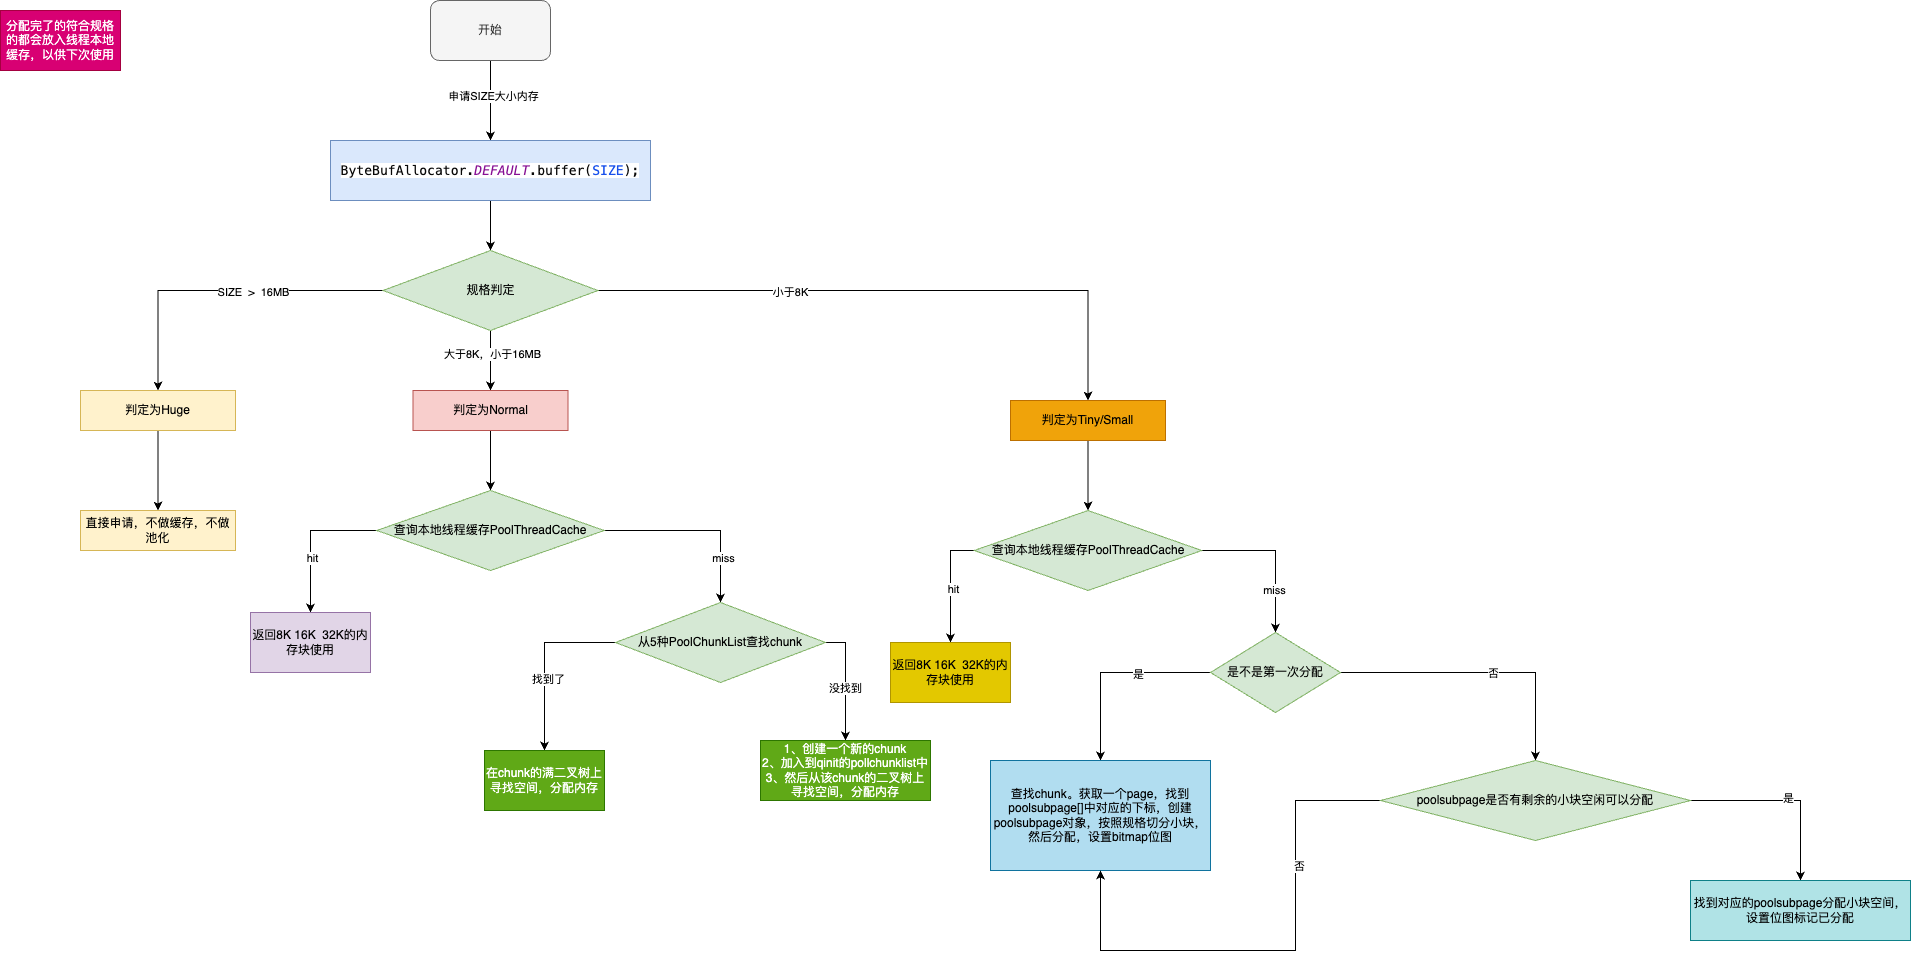

The diagram above was exported from draw.io. Its source (the exported page's mxGraphModel, read from the mxfile embedded in the PNG):
<mxGraphModel dx="1434" dy="-1555" grid="1" gridSize="10" guides="1" tooltips="1" connect="1" arrows="1" fold="1" page="1" pageScale="1" pageWidth="827" pageHeight="1169" math="0" shadow="0">
  <root>
    <mxCell id="0" />
    <mxCell id="1" parent="0" />
    <mxCell id="hQVrS3OMnjvp_vThqw1O-1" style="edgeStyle=orthogonalEdgeStyle;rounded=0;orthogonalLoop=1;jettySize=auto;html=1;exitX=0.5;exitY=1;exitDx=0;exitDy=0;entryX=0.5;entryY=0;entryDx=0;entryDy=0;" edge="1" parent="1" source="hQVrS3OMnjvp_vThqw1O-3" target="hQVrS3OMnjvp_vThqw1O-5">
      <mxGeometry relative="1" as="geometry" />
    </mxCell>
    <mxCell id="hQVrS3OMnjvp_vThqw1O-2" value="申请SIZE大小内存" style="edgeLabel;html=1;align=center;verticalAlign=middle;resizable=0;points=[];" vertex="1" connectable="0" parent="hQVrS3OMnjvp_vThqw1O-1">
      <mxGeometry x="-0.125" y="2" relative="1" as="geometry">
        <mxPoint as="offset" />
      </mxGeometry>
    </mxCell>
    <mxCell id="hQVrS3OMnjvp_vThqw1O-3" value="开始" style="rounded=1;whiteSpace=wrap;html=1;fillColor=#f5f5f5;fontColor=#333333;strokeColor=#666666;" vertex="1" parent="1">
      <mxGeometry x="630" y="3420" width="120" height="60" as="geometry" />
    </mxCell>
    <mxCell id="hQVrS3OMnjvp_vThqw1O-4" style="edgeStyle=orthogonalEdgeStyle;rounded=0;orthogonalLoop=1;jettySize=auto;html=1;exitX=0.5;exitY=1;exitDx=0;exitDy=0;entryX=0.5;entryY=0;entryDx=0;entryDy=0;" edge="1" parent="1" source="hQVrS3OMnjvp_vThqw1O-5" target="hQVrS3OMnjvp_vThqw1O-12">
      <mxGeometry relative="1" as="geometry" />
    </mxCell>
    <mxCell id="hQVrS3OMnjvp_vThqw1O-5" value="&lt;pre style=&quot;background-color: rgb(255, 255, 255); font-family: &amp;quot;JetBrains Mono&amp;quot;, monospace; font-size: 9.8pt;&quot;&gt;&lt;span style=&quot;color: rgb(8, 8, 8);&quot;&gt;ByteBufAllocator.&lt;span style=&quot;color:#871094;font-style:italic;&quot;&gt;DEFAULT&lt;/span&gt;.buffer(&lt;/span&gt;&lt;font color=&quot;#1750eb&quot;&gt;SIZE&lt;/font&gt;&lt;font color=&quot;#080808&quot;&gt;);&lt;/font&gt;&lt;/pre&gt;" style="rounded=0;whiteSpace=wrap;html=1;fillColor=#dae8fc;strokeColor=#6c8ebf;" vertex="1" parent="1">
      <mxGeometry x="530" y="3560" width="320" height="60" as="geometry" />
    </mxCell>
    <mxCell id="hQVrS3OMnjvp_vThqw1O-6" style="edgeStyle=orthogonalEdgeStyle;rounded=0;orthogonalLoop=1;jettySize=auto;html=1;exitX=0;exitY=0.5;exitDx=0;exitDy=0;entryX=0.5;entryY=0;entryDx=0;entryDy=0;" edge="1" parent="1" source="hQVrS3OMnjvp_vThqw1O-12" target="hQVrS3OMnjvp_vThqw1O-14">
      <mxGeometry relative="1" as="geometry" />
    </mxCell>
    <mxCell id="hQVrS3OMnjvp_vThqw1O-7" value="SIZE&amp;nbsp; &amp;gt;&amp;nbsp; 16MB" style="edgeLabel;html=1;align=center;verticalAlign=middle;resizable=0;points=[];" vertex="1" connectable="0" parent="hQVrS3OMnjvp_vThqw1O-6">
      <mxGeometry x="-0.1937" y="1" relative="1" as="geometry">
        <mxPoint x="1" as="offset" />
      </mxGeometry>
    </mxCell>
    <mxCell id="hQVrS3OMnjvp_vThqw1O-8" style="edgeStyle=orthogonalEdgeStyle;rounded=0;orthogonalLoop=1;jettySize=auto;html=1;exitX=0.5;exitY=1;exitDx=0;exitDy=0;entryX=0.5;entryY=0;entryDx=0;entryDy=0;" edge="1" parent="1" source="hQVrS3OMnjvp_vThqw1O-12" target="hQVrS3OMnjvp_vThqw1O-17">
      <mxGeometry relative="1" as="geometry" />
    </mxCell>
    <mxCell id="hQVrS3OMnjvp_vThqw1O-9" value="大于8K，小于16MB" style="edgeLabel;html=1;align=center;verticalAlign=middle;resizable=0;points=[];" vertex="1" connectable="0" parent="hQVrS3OMnjvp_vThqw1O-8">
      <mxGeometry x="-0.25" y="1" relative="1" as="geometry">
        <mxPoint as="offset" />
      </mxGeometry>
    </mxCell>
    <mxCell id="hQVrS3OMnjvp_vThqw1O-10" style="edgeStyle=orthogonalEdgeStyle;rounded=0;orthogonalLoop=1;jettySize=auto;html=1;exitX=1;exitY=0.5;exitDx=0;exitDy=0;" edge="1" parent="1" source="hQVrS3OMnjvp_vThqw1O-12" target="hQVrS3OMnjvp_vThqw1O-19">
      <mxGeometry relative="1" as="geometry" />
    </mxCell>
    <mxCell id="hQVrS3OMnjvp_vThqw1O-11" value="小于8K" style="edgeLabel;html=1;align=center;verticalAlign=middle;resizable=0;points=[];" vertex="1" connectable="0" parent="hQVrS3OMnjvp_vThqw1O-10">
      <mxGeometry x="-0.3593" y="-1" relative="1" as="geometry">
        <mxPoint as="offset" />
      </mxGeometry>
    </mxCell>
    <mxCell id="hQVrS3OMnjvp_vThqw1O-12" value="规格判定" style="rhombus;whiteSpace=wrap;html=1;fillColor=#d5e8d4;strokeColor=#82b366;" vertex="1" parent="1">
      <mxGeometry x="582.5" y="3670" width="215" height="80" as="geometry" />
    </mxCell>
    <mxCell id="hQVrS3OMnjvp_vThqw1O-13" style="edgeStyle=orthogonalEdgeStyle;rounded=0;orthogonalLoop=1;jettySize=auto;html=1;exitX=0.5;exitY=1;exitDx=0;exitDy=0;entryX=0.5;entryY=0;entryDx=0;entryDy=0;" edge="1" parent="1" source="hQVrS3OMnjvp_vThqw1O-14" target="hQVrS3OMnjvp_vThqw1O-15">
      <mxGeometry relative="1" as="geometry" />
    </mxCell>
    <mxCell id="hQVrS3OMnjvp_vThqw1O-14" value="判定为Huge" style="rounded=0;whiteSpace=wrap;html=1;fillColor=#fff2cc;strokeColor=#d6b656;" vertex="1" parent="1">
      <mxGeometry x="280" y="3810" width="155" height="40" as="geometry" />
    </mxCell>
    <mxCell id="hQVrS3OMnjvp_vThqw1O-15" value="直接申请，不做缓存，不做池化" style="rounded=0;whiteSpace=wrap;html=1;fillColor=#fff2cc;strokeColor=#d6b656;" vertex="1" parent="1">
      <mxGeometry x="280" y="3930" width="155" height="40" as="geometry" />
    </mxCell>
    <mxCell id="hQVrS3OMnjvp_vThqw1O-16" style="edgeStyle=orthogonalEdgeStyle;rounded=0;orthogonalLoop=1;jettySize=auto;html=1;exitX=0.5;exitY=1;exitDx=0;exitDy=0;entryX=0.5;entryY=0;entryDx=0;entryDy=0;" edge="1" parent="1" source="hQVrS3OMnjvp_vThqw1O-17" target="hQVrS3OMnjvp_vThqw1O-24">
      <mxGeometry relative="1" as="geometry" />
    </mxCell>
    <mxCell id="hQVrS3OMnjvp_vThqw1O-17" value="判定为Normal" style="rounded=0;whiteSpace=wrap;html=1;fillColor=#f8cecc;strokeColor=#b85450;" vertex="1" parent="1">
      <mxGeometry x="612.5" y="3810" width="155" height="40" as="geometry" />
    </mxCell>
    <mxCell id="hQVrS3OMnjvp_vThqw1O-18" style="edgeStyle=orthogonalEdgeStyle;rounded=0;orthogonalLoop=1;jettySize=auto;html=1;exitX=0.5;exitY=1;exitDx=0;exitDy=0;entryX=0.5;entryY=0;entryDx=0;entryDy=0;" edge="1" parent="1" source="hQVrS3OMnjvp_vThqw1O-19" target="hQVrS3OMnjvp_vThqw1O-37">
      <mxGeometry relative="1" as="geometry" />
    </mxCell>
    <mxCell id="hQVrS3OMnjvp_vThqw1O-19" value="判定为Tiny/Small" style="rounded=0;whiteSpace=wrap;html=1;fillColor=#f0a30a;fontColor=#000000;strokeColor=#BD7000;" vertex="1" parent="1">
      <mxGeometry x="1210" y="3820" width="155" height="40" as="geometry" />
    </mxCell>
    <mxCell id="hQVrS3OMnjvp_vThqw1O-20" style="edgeStyle=orthogonalEdgeStyle;rounded=0;orthogonalLoop=1;jettySize=auto;html=1;exitX=0;exitY=0.5;exitDx=0;exitDy=0;entryX=0.5;entryY=0;entryDx=0;entryDy=0;" edge="1" parent="1" source="hQVrS3OMnjvp_vThqw1O-24" target="hQVrS3OMnjvp_vThqw1O-25">
      <mxGeometry relative="1" as="geometry" />
    </mxCell>
    <mxCell id="hQVrS3OMnjvp_vThqw1O-21" value="hit" style="edgeLabel;html=1;align=center;verticalAlign=middle;resizable=0;points=[];" vertex="1" connectable="0" parent="hQVrS3OMnjvp_vThqw1O-20">
      <mxGeometry x="0.2715" y="1" relative="1" as="geometry">
        <mxPoint as="offset" />
      </mxGeometry>
    </mxCell>
    <mxCell id="hQVrS3OMnjvp_vThqw1O-22" style="edgeStyle=orthogonalEdgeStyle;rounded=0;orthogonalLoop=1;jettySize=auto;html=1;exitX=1;exitY=0.5;exitDx=0;exitDy=0;entryX=0.5;entryY=0;entryDx=0;entryDy=0;" edge="1" parent="1" source="hQVrS3OMnjvp_vThqw1O-24" target="hQVrS3OMnjvp_vThqw1O-30">
      <mxGeometry relative="1" as="geometry" />
    </mxCell>
    <mxCell id="hQVrS3OMnjvp_vThqw1O-23" value="miss" style="edgeLabel;html=1;align=center;verticalAlign=middle;resizable=0;points=[];" vertex="1" connectable="0" parent="hQVrS3OMnjvp_vThqw1O-22">
      <mxGeometry x="0.5325" y="2" relative="1" as="geometry">
        <mxPoint as="offset" />
      </mxGeometry>
    </mxCell>
    <mxCell id="hQVrS3OMnjvp_vThqw1O-24" value="查询本地线程缓存PoolThreadCache" style="rhombus;whiteSpace=wrap;html=1;fillColor=#d5e8d4;strokeColor=#82b366;" vertex="1" parent="1">
      <mxGeometry x="576.25" y="3910" width="227.5" height="80" as="geometry" />
    </mxCell>
    <mxCell id="hQVrS3OMnjvp_vThqw1O-25" value="返回8K 16K&amp;nbsp; 32K的内存块使用" style="rounded=0;whiteSpace=wrap;html=1;fillColor=#e1d5e7;strokeColor=#9673a6;" vertex="1" parent="1">
      <mxGeometry x="450" y="4032" width="120" height="60" as="geometry" />
    </mxCell>
    <mxCell id="hQVrS3OMnjvp_vThqw1O-26" style="edgeStyle=orthogonalEdgeStyle;rounded=0;orthogonalLoop=1;jettySize=auto;html=1;exitX=0;exitY=0.5;exitDx=0;exitDy=0;entryX=0.5;entryY=0;entryDx=0;entryDy=0;" edge="1" parent="1" source="hQVrS3OMnjvp_vThqw1O-30" target="hQVrS3OMnjvp_vThqw1O-31">
      <mxGeometry relative="1" as="geometry" />
    </mxCell>
    <mxCell id="hQVrS3OMnjvp_vThqw1O-27" value="找到了" style="edgeLabel;html=1;align=center;verticalAlign=middle;resizable=0;points=[];" vertex="1" connectable="0" parent="hQVrS3OMnjvp_vThqw1O-26">
      <mxGeometry x="0.1955" y="3" relative="1" as="geometry">
        <mxPoint as="offset" />
      </mxGeometry>
    </mxCell>
    <mxCell id="hQVrS3OMnjvp_vThqw1O-28" style="edgeStyle=orthogonalEdgeStyle;rounded=0;orthogonalLoop=1;jettySize=auto;html=1;exitX=1;exitY=0.5;exitDx=0;exitDy=0;" edge="1" parent="1" source="hQVrS3OMnjvp_vThqw1O-30" target="hQVrS3OMnjvp_vThqw1O-32">
      <mxGeometry relative="1" as="geometry" />
    </mxCell>
    <mxCell id="hQVrS3OMnjvp_vThqw1O-29" value="没找到" style="edgeLabel;html=1;align=center;verticalAlign=middle;resizable=0;points=[];" vertex="1" connectable="0" parent="hQVrS3OMnjvp_vThqw1O-28">
      <mxGeometry x="0.1057" y="-1" relative="1" as="geometry">
        <mxPoint as="offset" />
      </mxGeometry>
    </mxCell>
    <mxCell id="hQVrS3OMnjvp_vThqw1O-30" value="从5种PoolChunkList查找chunk" style="rhombus;whiteSpace=wrap;html=1;fillColor=#d5e8d4;strokeColor=#82b366;" vertex="1" parent="1">
      <mxGeometry x="815" y="4022" width="210" height="80" as="geometry" />
    </mxCell>
    <mxCell id="hQVrS3OMnjvp_vThqw1O-31" value="在chunk的满二叉树上寻找空间，分配内存" style="rounded=0;whiteSpace=wrap;html=1;fillColor=#60a917;fontColor=#ffffff;strokeColor=#2D7600;" vertex="1" parent="1">
      <mxGeometry x="684" y="4170" width="120" height="60" as="geometry" />
    </mxCell>
    <mxCell id="hQVrS3OMnjvp_vThqw1O-32" value="1、创建一个新的chunk&lt;br&gt;2、加入到qinit的pollchunklist中&lt;br&gt;3、然后从该chunk的二叉树上寻找空间，分配内存" style="rounded=0;whiteSpace=wrap;html=1;fillColor=#60a917;fontColor=#ffffff;strokeColor=#2D7600;" vertex="1" parent="1">
      <mxGeometry x="960" y="4160" width="170" height="60" as="geometry" />
    </mxCell>
    <mxCell id="hQVrS3OMnjvp_vThqw1O-33" style="edgeStyle=orthogonalEdgeStyle;rounded=0;orthogonalLoop=1;jettySize=auto;html=1;exitX=0;exitY=0.5;exitDx=0;exitDy=0;" edge="1" parent="1" source="hQVrS3OMnjvp_vThqw1O-37" target="hQVrS3OMnjvp_vThqw1O-38">
      <mxGeometry relative="1" as="geometry" />
    </mxCell>
    <mxCell id="hQVrS3OMnjvp_vThqw1O-34" value="hit" style="edgeLabel;html=1;align=center;verticalAlign=middle;resizable=0;points=[];" vertex="1" connectable="0" parent="hQVrS3OMnjvp_vThqw1O-33">
      <mxGeometry x="0.067" y="2" relative="1" as="geometry">
        <mxPoint as="offset" />
      </mxGeometry>
    </mxCell>
    <mxCell id="hQVrS3OMnjvp_vThqw1O-35" style="edgeStyle=orthogonalEdgeStyle;rounded=0;orthogonalLoop=1;jettySize=auto;html=1;exitX=1;exitY=0.5;exitDx=0;exitDy=0;" edge="1" parent="1" source="hQVrS3OMnjvp_vThqw1O-37" target="hQVrS3OMnjvp_vThqw1O-43">
      <mxGeometry relative="1" as="geometry" />
    </mxCell>
    <mxCell id="hQVrS3OMnjvp_vThqw1O-36" value="miss" style="edgeLabel;html=1;align=center;verticalAlign=middle;resizable=0;points=[];" vertex="1" connectable="0" parent="hQVrS3OMnjvp_vThqw1O-35">
      <mxGeometry x="0.457" y="-2" relative="1" as="geometry">
        <mxPoint as="offset" />
      </mxGeometry>
    </mxCell>
    <mxCell id="hQVrS3OMnjvp_vThqw1O-37" value="查询本地线程缓存PoolThreadCache" style="rhombus;whiteSpace=wrap;html=1;fillColor=#d5e8d4;strokeColor=#82b366;" vertex="1" parent="1">
      <mxGeometry x="1173.75" y="3930" width="227.5" height="80" as="geometry" />
    </mxCell>
    <mxCell id="hQVrS3OMnjvp_vThqw1O-38" value="返回8K 16K&amp;nbsp; 32K的内存块使用" style="rounded=0;whiteSpace=wrap;html=1;fillColor=#e3c800;fontColor=#000000;strokeColor=#B09500;" vertex="1" parent="1">
      <mxGeometry x="1090" y="4062" width="120" height="60" as="geometry" />
    </mxCell>
    <mxCell id="hQVrS3OMnjvp_vThqw1O-39" style="edgeStyle=orthogonalEdgeStyle;rounded=0;orthogonalLoop=1;jettySize=auto;html=1;exitX=0;exitY=0.5;exitDx=0;exitDy=0;" edge="1" parent="1" source="hQVrS3OMnjvp_vThqw1O-43" target="hQVrS3OMnjvp_vThqw1O-44">
      <mxGeometry relative="1" as="geometry" />
    </mxCell>
    <mxCell id="hQVrS3OMnjvp_vThqw1O-40" value="是" style="edgeLabel;html=1;align=center;verticalAlign=middle;resizable=0;points=[];" vertex="1" connectable="0" parent="hQVrS3OMnjvp_vThqw1O-39">
      <mxGeometry x="-0.2658" y="1" relative="1" as="geometry">
        <mxPoint as="offset" />
      </mxGeometry>
    </mxCell>
    <mxCell id="hQVrS3OMnjvp_vThqw1O-41" style="edgeStyle=orthogonalEdgeStyle;rounded=0;orthogonalLoop=1;jettySize=auto;html=1;exitX=1;exitY=0.5;exitDx=0;exitDy=0;entryX=0.5;entryY=0;entryDx=0;entryDy=0;" edge="1" parent="1" source="hQVrS3OMnjvp_vThqw1O-43" target="hQVrS3OMnjvp_vThqw1O-49">
      <mxGeometry relative="1" as="geometry" />
    </mxCell>
    <mxCell id="hQVrS3OMnjvp_vThqw1O-42" value="否" style="edgeLabel;html=1;align=center;verticalAlign=middle;resizable=0;points=[];" vertex="1" connectable="0" parent="hQVrS3OMnjvp_vThqw1O-41">
      <mxGeometry x="0.0714" relative="1" as="geometry">
        <mxPoint as="offset" />
      </mxGeometry>
    </mxCell>
    <mxCell id="hQVrS3OMnjvp_vThqw1O-43" value="是不是第一次分配" style="rhombus;whiteSpace=wrap;html=1;fillColor=#d5e8d4;strokeColor=#82b366;" vertex="1" parent="1">
      <mxGeometry x="1410" y="4052" width="130" height="80" as="geometry" />
    </mxCell>
    <mxCell id="hQVrS3OMnjvp_vThqw1O-44" value="查找chunk。获取一个page，找到poolsubpage[]中对应的下标，创建poolsubpage对象，按照规格切分小块，然后分配，设置bitmap位图" style="rounded=0;whiteSpace=wrap;html=1;fillColor=#b1ddf0;strokeColor=#10739e;" vertex="1" parent="1">
      <mxGeometry x="1190" y="4180" width="220" height="110" as="geometry" />
    </mxCell>
    <mxCell id="hQVrS3OMnjvp_vThqw1O-45" style="edgeStyle=orthogonalEdgeStyle;rounded=0;orthogonalLoop=1;jettySize=auto;html=1;exitX=0;exitY=0.5;exitDx=0;exitDy=0;entryX=0.5;entryY=1;entryDx=0;entryDy=0;" edge="1" parent="1" source="hQVrS3OMnjvp_vThqw1O-49" target="hQVrS3OMnjvp_vThqw1O-44">
      <mxGeometry relative="1" as="geometry">
        <Array as="points">
          <mxPoint x="1495" y="4220" />
          <mxPoint x="1495" y="4370" />
          <mxPoint x="1300" y="4370" />
        </Array>
      </mxGeometry>
    </mxCell>
    <mxCell id="hQVrS3OMnjvp_vThqw1O-46" value="否" style="edgeLabel;html=1;align=center;verticalAlign=middle;resizable=0;points=[];" vertex="1" connectable="0" parent="hQVrS3OMnjvp_vThqw1O-45">
      <mxGeometry x="-0.4118" y="3" relative="1" as="geometry">
        <mxPoint as="offset" />
      </mxGeometry>
    </mxCell>
    <mxCell id="hQVrS3OMnjvp_vThqw1O-47" style="edgeStyle=orthogonalEdgeStyle;rounded=0;orthogonalLoop=1;jettySize=auto;html=1;exitX=1;exitY=0.5;exitDx=0;exitDy=0;entryX=0.5;entryY=0;entryDx=0;entryDy=0;" edge="1" parent="1" source="hQVrS3OMnjvp_vThqw1O-49" target="hQVrS3OMnjvp_vThqw1O-50">
      <mxGeometry relative="1" as="geometry" />
    </mxCell>
    <mxCell id="hQVrS3OMnjvp_vThqw1O-48" value="是" style="edgeLabel;html=1;align=center;verticalAlign=middle;resizable=0;points=[];" vertex="1" connectable="0" parent="hQVrS3OMnjvp_vThqw1O-47">
      <mxGeometry x="0.0182" y="3" relative="1" as="geometry">
        <mxPoint as="offset" />
      </mxGeometry>
    </mxCell>
    <mxCell id="hQVrS3OMnjvp_vThqw1O-49" value="poolsubpage是否有剩余的小块空闲可以分配" style="rhombus;whiteSpace=wrap;html=1;fillColor=#d5e8d4;strokeColor=#82b366;" vertex="1" parent="1">
      <mxGeometry x="1580" y="4180" width="310" height="80" as="geometry" />
    </mxCell>
    <mxCell id="hQVrS3OMnjvp_vThqw1O-50" value="找到对应的poolsubpage分配小块空间，设置位图标记已分配" style="rounded=0;whiteSpace=wrap;html=1;fillColor=#b0e3e6;strokeColor=#0e8088;" vertex="1" parent="1">
      <mxGeometry x="1890" y="4300" width="220" height="60" as="geometry" />
    </mxCell>
    <mxCell id="hQVrS3OMnjvp_vThqw1O-51" value="分配完了的符合规格的都会放入线程本地缓存，以供下次使用" style="rounded=0;whiteSpace=wrap;html=1;fillColor=#d80073;fontColor=#ffffff;strokeColor=#A50040;" vertex="1" parent="1">
      <mxGeometry x="200" y="3430" width="120" height="60" as="geometry" />
    </mxCell>
  </root>
</mxGraphModel>